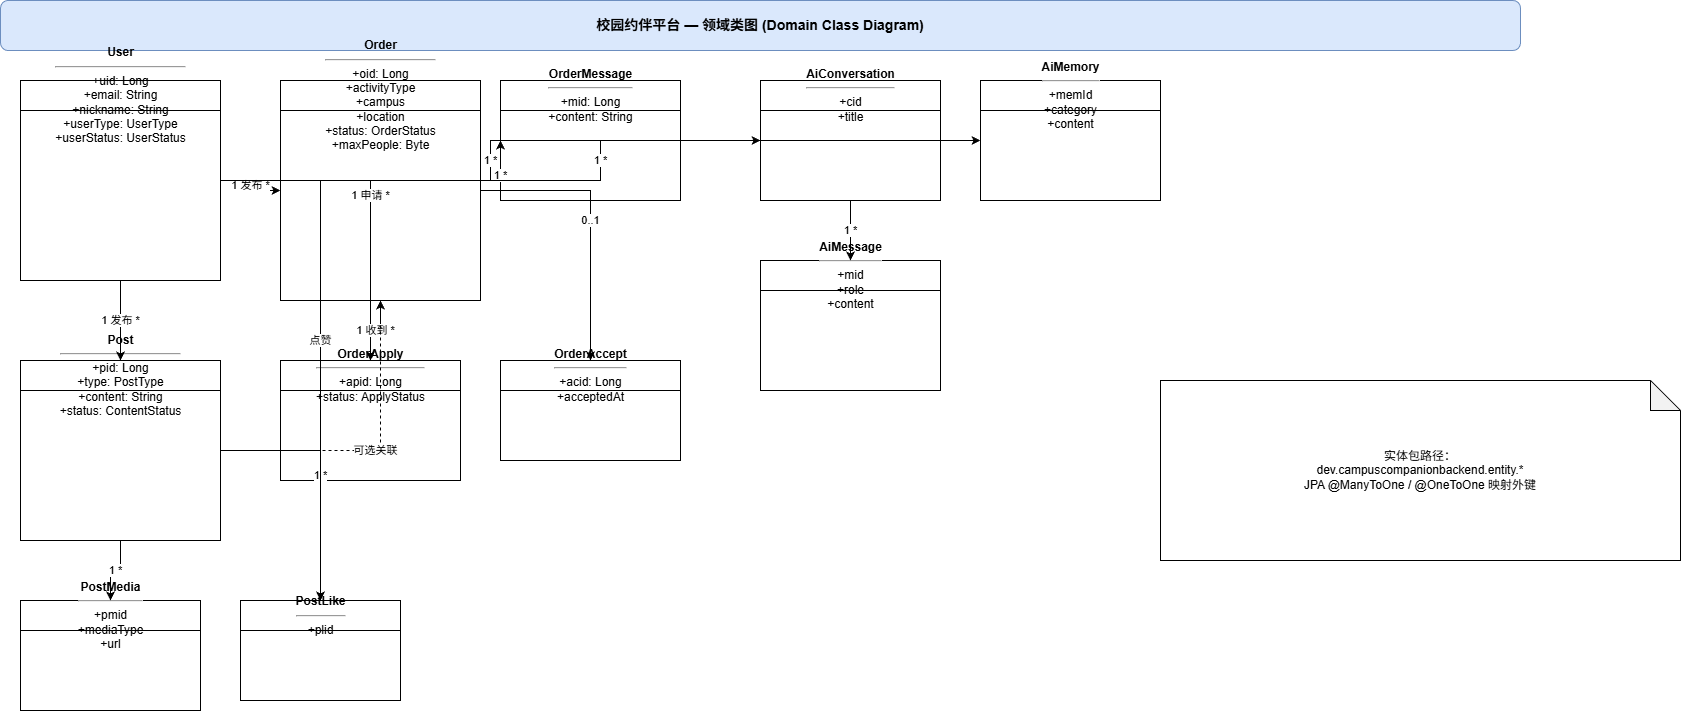

The diagram above was exported from draw.io. Its source (the exported page's mxGraphModel, read from the mxfile embedded in the PNG):
<mxGraphModel dx="703" dy="766" grid="1" gridSize="10" guides="1" tooltips="1" connect="1" arrows="1" fold="1" page="1" pageScale="1" pageWidth="1800" pageHeight="1300" math="0" shadow="0">
  <root>
    <mxCell id="0" />
    <mxCell id="1" parent="0" />
    <mxCell id="2" value="校园约伴平台 — 领域类图 (Domain Class Diagram)" style="rounded=1;whiteSpace=wrap;html=1;fillColor=#dae8fc;strokeColor=#6c8ebf;fontStyle=1;fontSize=14;" parent="1" vertex="1">
      <mxGeometry x="40" y="20" width="1520" height="50" as="geometry" />
    </mxCell>
    <mxCell id="3" value="&lt;b&gt;User&lt;/b&gt;&lt;hr/&gt;+uid: Long&lt;br/&gt;+email: String&lt;br/&gt;+nickname: String&lt;br/&gt;+userType: UserType&lt;br/&gt;+userStatus: UserStatus" style="swimlane;fontStyle=0;childLayout=stackLayout;horizontal=1;startSize=30;horizontalStack=0;resizeParent=1;resizeParentMax=0;resizeLast=0;collapsible=0;marginBottom=0;html=1;" parent="1" vertex="1">
      <mxGeometry x="60" y="100" width="200" height="200" as="geometry" />
    </mxCell>
    <mxCell id="4" value="&lt;b&gt;Order&lt;/b&gt;&lt;hr/&gt;+oid: Long&lt;br/&gt;+activityType&lt;br/&gt;+campus&lt;br/&gt;+location&lt;br/&gt;+status: OrderStatus&lt;br/&gt;+maxPeople: Byte" style="swimlane;fontStyle=0;childLayout=stackLayout;horizontal=1;startSize=30;horizontalStack=0;resizeParent=1;resizeParentMax=0;resizeLast=0;collapsible=0;marginBottom=0;html=1;" parent="1" vertex="1">
      <mxGeometry x="320" y="100" width="200" height="220" as="geometry" />
    </mxCell>
    <mxCell id="5" value="&lt;b&gt;OrderApply&lt;/b&gt;&lt;hr/&gt;+apid: Long&lt;br/&gt;+status: ApplyStatus" style="swimlane;fontStyle=0;childLayout=stackLayout;horizontal=1;startSize=30;horizontalStack=0;resizeParent=1;resizeParentMax=0;resizeLast=0;collapsible=0;marginBottom=0;html=1;" parent="1" vertex="1">
      <mxGeometry x="320" y="380" width="180" height="120" as="geometry" />
    </mxCell>
    <mxCell id="6" value="&lt;b&gt;OrderAccept&lt;/b&gt;&lt;hr/&gt;+acid: Long&lt;br/&gt;+acceptedAt" style="swimlane;fontStyle=0;childLayout=stackLayout;horizontal=1;startSize=30;horizontalStack=0;resizeParent=1;resizeParentMax=0;resizeLast=0;collapsible=0;marginBottom=0;html=1;" parent="1" vertex="1">
      <mxGeometry x="540" y="380" width="180" height="100" as="geometry" />
    </mxCell>
    <mxCell id="7" value="&lt;b&gt;OrderMessage&lt;/b&gt;&lt;hr/&gt;+mid: Long&lt;br/&gt;+content: String" style="swimlane;fontStyle=0;childLayout=stackLayout;horizontal=1;startSize=30;horizontalStack=0;resizeParent=1;resizeParentMax=0;resizeLast=0;collapsible=0;marginBottom=0;html=1;" parent="1" vertex="1">
      <mxGeometry x="540" y="100" width="180" height="120" as="geometry" />
    </mxCell>
    <mxCell id="8" value="&lt;b&gt;Post&lt;/b&gt;&lt;hr/&gt;+pid: Long&lt;br/&gt;+type: PostType&lt;br/&gt;+content: String&lt;br/&gt;+status: ContentStatus" style="swimlane;fontStyle=0;childLayout=stackLayout;horizontal=1;startSize=30;horizontalStack=0;resizeParent=1;resizeParentMax=0;resizeLast=0;collapsible=0;marginBottom=0;html=1;" parent="1" vertex="1">
      <mxGeometry x="60" y="380" width="200" height="180" as="geometry" />
    </mxCell>
    <mxCell id="9" value="&lt;b&gt;PostMedia&lt;/b&gt;&lt;hr/&gt;+pmid&lt;br/&gt;+mediaType&lt;br/&gt;+url" style="swimlane;fontStyle=0;childLayout=stackLayout;horizontal=1;startSize=30;horizontalStack=0;resizeParent=1;resizeParentMax=0;resizeLast=0;collapsible=0;marginBottom=0;html=1;" parent="1" vertex="1">
      <mxGeometry x="60" y="620" width="180" height="110" as="geometry" />
    </mxCell>
    <mxCell id="10" value="&lt;b&gt;PostLike&lt;/b&gt;&lt;hr/&gt;+plid" style="swimlane;fontStyle=0;childLayout=stackLayout;horizontal=1;startSize=30;horizontalStack=0;resizeParent=1;resizeParentMax=0;resizeLast=0;collapsible=0;marginBottom=0;html=1;" parent="1" vertex="1">
      <mxGeometry x="280" y="620" width="160" height="100" as="geometry" />
    </mxCell>
    <mxCell id="11" value="&lt;b&gt;AiConversation&lt;/b&gt;&lt;hr/&gt;+cid&lt;br/&gt;+title" style="swimlane;fontStyle=0;childLayout=stackLayout;horizontal=1;startSize=30;horizontalStack=0;resizeParent=1;resizeParentMax=0;resizeLast=0;collapsible=0;marginBottom=0;html=1;" parent="1" vertex="1">
      <mxGeometry x="800" y="100" width="180" height="120" as="geometry" />
    </mxCell>
    <mxCell id="12" value="&lt;b&gt;AiMessage&lt;/b&gt;&lt;hr/&gt;+mid&lt;br/&gt;+role&lt;br/&gt;+content" style="swimlane;fontStyle=0;childLayout=stackLayout;horizontal=1;startSize=30;horizontalStack=0;resizeParent=1;resizeParentMax=0;resizeLast=0;collapsible=0;marginBottom=0;html=1;" parent="1" vertex="1">
      <mxGeometry x="800" y="280" width="180" height="130" as="geometry" />
    </mxCell>
    <mxCell id="13" value="&lt;b&gt;AiMemory&lt;/b&gt;&lt;hr/&gt;+memId&lt;br/&gt;+category&lt;br/&gt;+content" style="swimlane;fontStyle=0;childLayout=stackLayout;horizontal=1;startSize=30;horizontalStack=0;resizeParent=1;resizeParentMax=0;resizeLast=0;collapsible=0;marginBottom=0;html=1;" parent="1" vertex="1">
      <mxGeometry x="1020" y="100" width="180" height="120" as="geometry" />
    </mxCell>
    <mxCell id="14" value="1 发布 *" style="edgeStyle=orthogonalEdgeStyle;rounded=0;orthogonalLoop=1;jettySize=auto;html=1;" parent="1" source="3" target="4" edge="1">
      <mxGeometry relative="1" as="geometry" />
    </mxCell>
    <mxCell id="15" value="1 申请 *" style="edgeStyle=orthogonalEdgeStyle;rounded=0;orthogonalLoop=1;jettySize=auto;html=1;" parent="1" source="3" target="5" edge="1">
      <mxGeometry relative="1" as="geometry" />
    </mxCell>
    <mxCell id="16" value="1 收到 *" style="edgeStyle=orthogonalEdgeStyle;rounded=0;orthogonalLoop=1;jettySize=auto;html=1;" parent="1" source="4" target="5" edge="1">
      <mxGeometry relative="1" as="geometry" />
    </mxCell>
    <mxCell id="17" value="0..1" style="edgeStyle=orthogonalEdgeStyle;rounded=0;orthogonalLoop=1;jettySize=auto;html=1;" parent="1" source="4" target="6" edge="1">
      <mxGeometry relative="1" as="geometry" />
    </mxCell>
    <mxCell id="18" value="1 *" style="edgeStyle=orthogonalEdgeStyle;rounded=0;orthogonalLoop=1;jettySize=auto;html=1;" parent="1" source="4" target="7" edge="1">
      <mxGeometry relative="1" as="geometry" />
    </mxCell>
    <mxCell id="19" value="1 发布 *" style="edgeStyle=orthogonalEdgeStyle;rounded=0;orthogonalLoop=1;jettySize=auto;html=1;" parent="1" source="3" target="8" edge="1">
      <mxGeometry relative="1" as="geometry" />
    </mxCell>
    <mxCell id="20" value="1 *" style="edgeStyle=orthogonalEdgeStyle;rounded=0;orthogonalLoop=1;jettySize=auto;html=1;" parent="1" source="8" target="9" edge="1">
      <mxGeometry relative="1" as="geometry" />
    </mxCell>
    <mxCell id="21" value="1 *" style="edgeStyle=orthogonalEdgeStyle;rounded=0;orthogonalLoop=1;jettySize=auto;html=1;" parent="1" source="8" target="10" edge="1">
      <mxGeometry relative="1" as="geometry" />
    </mxCell>
    <mxCell id="22" value="点赞" style="edgeStyle=orthogonalEdgeStyle;rounded=0;orthogonalLoop=1;jettySize=auto;html=1;" parent="1" source="3" target="10" edge="1">
      <mxGeometry relative="1" as="geometry" />
    </mxCell>
    <mxCell id="23" value="1 *" style="edgeStyle=orthogonalEdgeStyle;rounded=0;orthogonalLoop=1;jettySize=auto;html=1;" parent="1" source="3" target="11" edge="1">
      <mxGeometry relative="1" as="geometry" />
    </mxCell>
    <mxCell id="24" value="1 *" style="edgeStyle=orthogonalEdgeStyle;rounded=0;orthogonalLoop=1;jettySize=auto;html=1;" parent="1" source="11" target="12" edge="1">
      <mxGeometry relative="1" as="geometry" />
    </mxCell>
    <mxCell id="25" value="1 *" style="edgeStyle=orthogonalEdgeStyle;rounded=0;orthogonalLoop=1;jettySize=auto;html=1;" parent="1" source="3" target="13" edge="1">
      <mxGeometry relative="1" as="geometry" />
    </mxCell>
    <mxCell id="26" value="可选关联" style="edgeStyle=orthogonalEdgeStyle;rounded=0;orthogonalLoop=1;jettySize=auto;html=1;dashed=1;" parent="1" source="8" target="4" edge="1">
      <mxGeometry relative="1" as="geometry" />
    </mxCell>
    <mxCell id="27" value="实体包路径：&#10;dev.campuscompanionbackend.entity.*&#10;JPA @ManyToOne / @OneToOne 映射外键" style="rounded=1;whiteSpace=wrap;html=1;shape=note;whiteSpace=wrap;html=1;backgroundOutline=1;darkOpacity=0.05;" parent="1" vertex="1">
      <mxGeometry x="1200" y="400" width="520" height="180" as="geometry" />
    </mxCell>
  </root>
</mxGraphModel>